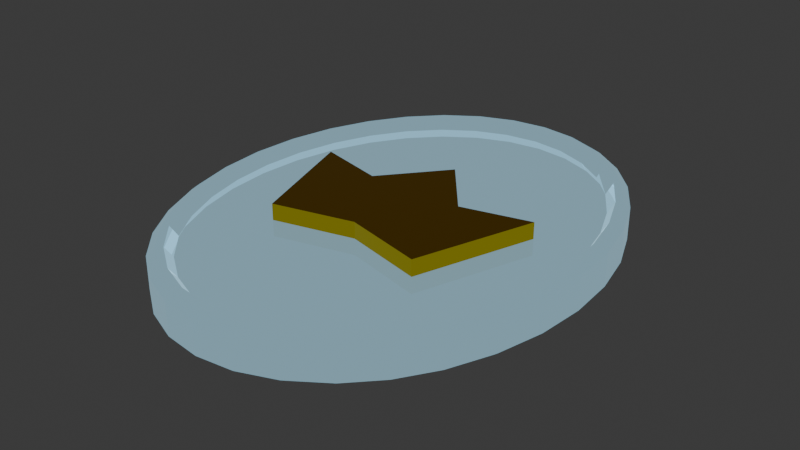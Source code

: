 # Source: QC.blend  (saved by Blender 4.3.34; exported with 4.5.12 LTS)
import bpy
from mathutils import Matrix  # noqa: F401  (used for matrix-valued properties, if any)

bpy.ops.wm.read_factory_settings(use_empty=True)
scene = bpy.context.scene
scene.name = 'Scene'

# ---- collections
col_collection = bpy.data.collections.new('Collection'); scene.collection.children.link(col_collection)

# ---- materials (node trees are filled in below, after node groups)
mat_gold_coin = bpy.data.materials.new('Gold coin')
mat_gold_coin.alpha_threshold = 0.0
mat_gold_coin.roughness = 0.5
mat_gold_coin.line_color = (0.0, 0.0, 0.0, 1.0)
mat_material = bpy.data.materials.new('Material')
mat_material.alpha_threshold = 0.0
mat_material.roughness = 0.5
mat_material.line_color = (0.0, 0.0, 0.0, 1.0)

# ---- material node trees
mat_gold_coin.use_nodes = True; mat_gold_coin.node_tree.nodes.clear()
_N = mat_gold_coin.node_tree.nodes; _L = mat_gold_coin.node_tree.links
n0 = _N.new('ShaderNodeOutputMaterial'); n0.name = 'Material Output'; n0.location = (300, 300)
n1 = _N.new('ShaderNodeBsdfPrincipled'); n1.name = 'Principled BSDF'; n1.location = (10, 300)
n1.inputs[0].default_value = (0.3813, 0.6514, 0.7991, 1.0)
n1.inputs[1].default_value = 1.0
n1.inputs[2].default_value = 0.0
n1.inputs[18].default_value = 0.5
n1.inputs[27].default_value = (0.3813, 0.6514, 0.7991, 1.0)
n1.inputs[28].default_value = 0.5
_L.new(n1.outputs[0], n0.inputs[0])
n0.is_active_output = True
mat_material.use_nodes = True; mat_material.node_tree.nodes.clear()
_N = mat_material.node_tree.nodes; _L = mat_material.node_tree.links
n0 = _N.new('ShaderNodeOutputMaterial'); n0.name = 'Material Output'; n0.location = (300, 300)
n1 = _N.new('ShaderNodeBsdfPrincipled'); n1.name = 'Principled BSDF'; n1.location = (10, 300)
n1.inputs[0].default_value = (0.8001, 0.4197, 0.0, 1.0)
n1.inputs[1].default_value = 1.0
n1.inputs[2].default_value = 0.0
n1.inputs[3].default_value = 1.45
n1.inputs[18].default_value = 0.5
_L.new(n1.outputs[0], n0.inputs[0])
n0.is_active_output = True

# ---- world
world_world = bpy.data.worlds.new('World'); scene.world = world_world
world_world.use_nodes = True; world_world.node_tree.nodes.clear()
_N = world_world.node_tree.nodes; _L = world_world.node_tree.links
n0 = _N.new('ShaderNodeOutputWorld'); n0.name = 'World Output'; n0.location = (300, 300)
n1 = _N.new('ShaderNodeBackground'); n1.name = 'Background'; n1.location = (10, 300)
n1.inputs[0].default_value = (0.05088, 0.05088, 0.05088, 1.0)
_L.new(n1.outputs[0], n0.inputs[0])
n0.is_active_output = True
world_world.color = (0.05088, 0.05088, 0.05088)
world_world.sun_shadow_jitter_overblur = 0.0

# ---- meshes
me_cube_001 = bpy.data.meshes.new('Cube.001')
me_cube_001.from_pydata([(0.1474, -0.15, -0.05), (0.1474, -0.15, 0.05), (-0.1474, -0.15, -0.05), (-0.1474, -0.15, 0.05), (0.2197, 0.0686, -0.05), (0.2197, 0.0686, 0.05), (-0.2197, 0.0686, -0.05), (-0.2197, 0.0686, 0.05), (-6.557e-09, 0.15, -0.05), (-6.557e-09, 0.15, 0.05), (-0.09273, 0.0368, -0.05), (0.09273, 0.0368, 0.05), (6.557e-09, -0.1131, 0.05), (0.09273, 0.0368, -0.05), (-0.09273, 0.0368, 0.05), (6.557e-09, -0.1131, -0.05), (-0.35, -1.53e-08, -0.03), (-0.35, -1.53e-08, 0.03), (-0.3433, 0.08779, -0.03), (-0.3433, 0.08779, 0.03), (-0.3234, 0.1722, -0.03), (-0.3234, 0.1722, 0.03), (-0.291, 0.25, -0.03), (-0.291, 0.25, 0.03), (-0.2475, 0.3182, -0.03), (-0.2475, 0.3182, 0.03), (-0.1944, 0.3742, -0.03), (-0.1944, 0.3742, 0.03), (-0.1339, 0.4157, -0.03), (-0.1339, 0.4157, 0.03), (-0.06828, 0.4414, -0.03), (-0.06828, 0.4414, 0.03), (-1.967e-08, 0.45, -0.03), (-1.967e-08, 0.45, 0.03), (0.06828, 0.4414, -0.03), (0.06828, 0.4414, 0.03), (0.1339, 0.4157, -0.03), (0.1339, 0.4157, 0.03), (0.1944, 0.3742, -0.03), (0.1944, 0.3742, 0.03), (0.2475, 0.3182, -0.03), (0.2475, 0.3182, 0.03), (0.291, 0.25, -0.03), (0.291, 0.25, 0.03), (0.3234, 0.1722, -0.03), (0.3234, 0.1722, 0.03), (0.3433, 0.08779, -0.03), (0.3433, 0.08779, 0.03), (0.35, 1.53e-08, -0.03), (0.35, 1.53e-08, 0.03), (0.3433, -0.08779, -0.03), (0.3433, -0.08779, 0.03), (0.3234, -0.1722, -0.03), (0.3234, -0.1722, 0.03), (0.291, -0.25, -0.03), (0.291, -0.25, 0.03), (0.2475, -0.3182, -0.03), (0.2475, -0.3182, 0.03), (0.1944, -0.3742, -0.03), (0.1944, -0.3742, 0.03), (0.1339, -0.4157, -0.03), (0.1339, -0.4157, 0.03), (0.06828, -0.4414, -0.03), (0.06828, -0.4414, 0.03), (1.967e-08, -0.45, -0.03), (1.967e-08, -0.45, 0.03), (-0.06828, -0.4414, -0.03), (-0.06828, -0.4414, 0.03), (-0.1339, -0.4157, -0.03), (-0.1339, -0.4157, 0.03), (-0.1944, -0.3742, -0.03), (-0.1944, -0.3742, 0.03), (-0.2475, -0.3182, -0.03), (-0.2475, -0.3182, 0.03), (-0.291, -0.25, -0.03), (-0.291, -0.25, 0.03), (-0.3234, -0.1722, -0.03), (-0.3234, -0.1722, 0.03), (-0.3433, -0.08779, -0.03), (-0.3433, -0.08779, 0.03), (-0.3089, 0.07901, 0.02), (-0.315, -1.272e-08, 0.02), (-0.291, 0.155, 0.02), (-0.2619, 0.225, 0.02), (-0.2227, 0.2864, 0.02), (-0.175, 0.3367, 0.02), (-0.1205, 0.3742, 0.02), (-0.06145, 0.3972, 0.02), (-1.733e-08, 0.405, 0.02), (0.06145, 0.3972, 0.02), (0.1205, 0.3742, 0.02), (0.175, 0.3367, 0.02), (0.2227, 0.2864, 0.02), (0.2619, 0.225, 0.02), (0.291, 0.155, 0.02), (0.3089, 0.07901, 0.02), (0.315, 1.482e-08, 0.02), (0.3089, -0.07901, 0.02), (0.291, -0.155, 0.02), (0.2619, -0.225, 0.02), (0.2227, -0.2864, 0.02), (0.175, -0.3367, 0.02), (0.1205, -0.3742, 0.02), (0.06145, -0.3972, 0.02), (1.808e-08, -0.405, 0.02), (-0.06145, -0.3972, 0.02), (-0.1205, -0.3742, 0.02), (-0.175, -0.3367, 0.02), (-0.2227, -0.2864, 0.02), (-0.2619, -0.225, 0.02), (-0.291, -0.155, 0.02), (-0.3089, -0.07901, 0.02), (-0.315, -1.291e-08, -0.02), (-0.3089, 0.07901, -0.02), (-0.291, 0.155, -0.02), (-0.2619, 0.225, -0.02), (-0.2227, 0.2864, -0.02), (-0.175, 0.3367, -0.02), (-0.1205, 0.3742, -0.02), (-0.06145, 0.3972, -0.02), (-1.733e-08, 0.405, -0.02), (0.06145, 0.3972, -0.02), (0.1205, 0.3742, -0.02), (0.175, 0.3367, -0.02), (0.2227, 0.2864, -0.02), (0.2619, 0.225, -0.02), (0.291, 0.155, -0.02), (0.3089, 0.07901, -0.02), (0.315, 1.463e-08, -0.02), (0.3089, -0.07901, -0.02), (0.291, -0.155, -0.02), (0.2619, -0.225, -0.02), (0.2227, -0.2864, -0.02), (0.175, -0.3367, -0.02), (0.1205, -0.3742, -0.02), (0.06145, -0.3972, -0.02), (1.808e-08, -0.405, -0.02), (-0.06145, -0.3972, -0.02), (-0.1205, -0.3742, -0.02), (-0.175, -0.3367, -0.02), (-0.2227, -0.2864, -0.02), (-0.2619, -0.225, -0.02), (-0.291, -0.155, -0.02), (-0.3089, -0.07901, -0.02), (-0.188, 0.3617, -0.04), (-0.1815, 0.3492, -0.04), (-0.231, 0.297, -0.04), (-0.2392, 0.3076, -0.04), (0.3126, 0.1665, -0.04), (0.3018, 0.1607, -0.04), (0.2716, 0.2333, -0.04), (0.2813, 0.2417, -0.04), (-0.3318, 0.08486, -0.04), (-0.3204, 0.08194, -0.04), (-0.3267, -1.371e-08, -0.04), (-0.3383, -1.45e-08, -0.04), (0.06601, -0.4266, -0.04), (0.06373, -0.4119, -0.04), (0.125, -0.388, -0.04), (0.1295, -0.4019, -0.04), (-0.3204, -0.08194, -0.04), (-0.3318, -0.08486, -0.04), (0.1295, 0.4019, -0.04), (0.125, 0.388, -0.04), (0.06373, 0.4119, -0.04), (0.06601, 0.4266, -0.04), (0.2813, -0.2417, -0.04), (0.2716, -0.2333, -0.04), (0.3018, -0.1607, -0.04), (0.3126, -0.1665, -0.04), (-0.2392, -0.3076, -0.04), (-0.231, -0.297, -0.04), (-0.1815, -0.3492, -0.04), (-0.188, -0.3617, -0.04), (-0.1295, 0.4019, -0.04), (-0.125, 0.388, -0.04), (0.3318, 0.08486, -0.04), (0.3204, 0.08194, -0.04), (1.914e-08, -0.435, -0.04), (1.861e-08, -0.42, -0.04), (-0.3126, 0.1665, -0.04), (-0.3018, 0.1607, -0.04), (0.188, 0.3617, -0.04), (0.1815, 0.3492, -0.04), (0.2392, -0.3076, -0.04), (0.231, -0.297, -0.04), (-0.2813, -0.2417, -0.04), (-0.2716, -0.2333, -0.04), (-0.06601, 0.4266, -0.04), (-0.06373, 0.4119, -0.04), (0.3383, 1.508e-08, -0.04), (0.3267, 1.485e-08, -0.04), (-0.06601, -0.4266, -0.04), (-0.06373, -0.4119, -0.04), (-0.2813, 0.2417, -0.04), (-0.2716, 0.2333, -0.04), (0.2392, 0.3076, -0.04), (0.231, 0.297, -0.04), (0.188, -0.3617, -0.04), (0.1815, -0.3492, -0.04), (-0.3126, -0.1665, -0.04), (-0.3018, -0.1607, -0.04), (-1.889e-08, 0.435, -0.04), (-1.811e-08, 0.42, -0.04), (0.3318, -0.08486, -0.04), (0.3204, -0.08194, -0.04), (-0.1295, -0.4019, -0.04), (-0.125, -0.388, -0.04), (0.3318, -0.08486, 0.04), (0.3204, -0.08194, 0.04), (0.3018, -0.1607, 0.04), (0.3126, -0.1665, 0.04), (-0.1295, -0.4019, 0.04), (-0.125, -0.388, 0.04), (-0.1815, -0.3492, 0.04), (-0.188, -0.3617, 0.04), (-0.2392, 0.3076, 0.04), (-0.231, 0.297, 0.04), (-0.1815, 0.3492, 0.04), (-0.188, 0.3617, 0.04), (0.2813, 0.2417, 0.04), (0.2716, 0.2333, 0.04), (0.3018, 0.1607, 0.04), (0.3126, 0.1665, 0.04), (0.1295, -0.4019, 0.04), (0.125, -0.388, 0.04), (0.06373, -0.4119, 0.04), (0.06601, -0.4266, 0.04), (-0.3383, -1.444e-08, 0.04), (-0.3267, -1.358e-08, 0.04), (-0.3204, 0.08194, 0.04), (-0.3318, 0.08486, 0.04), (-0.3318, -0.08486, 0.04), (-0.3204, -0.08194, 0.04), (0.06601, 0.4266, 0.04), (0.06373, 0.4119, 0.04), (0.125, 0.388, 0.04), (0.1295, 0.4019, 0.04), (0.2716, -0.2333, 0.04), (0.2813, -0.2417, 0.04), (-0.231, -0.297, 0.04), (-0.2392, -0.3076, 0.04), (-0.125, 0.388, 0.04), (-0.1295, 0.4019, 0.04), (0.3204, 0.08194, 0.04), (0.3318, 0.08486, 0.04), (1.861e-08, -0.42, 0.04), (1.914e-08, -0.435, 0.04), (-0.3018, 0.1607, 0.04), (-0.3126, 0.1665, 0.04), (0.1815, 0.3492, 0.04), (0.188, 0.3617, 0.04), (0.231, -0.297, 0.04), (0.2392, -0.3076, 0.04), (-0.2716, -0.2333, 0.04), (-0.2813, -0.2417, 0.04), (-0.06373, 0.4119, 0.04), (-0.06601, 0.4266, 0.04), (0.3267, 1.498e-08, 0.04), (0.3383, 1.514e-08, 0.04), (-0.06373, -0.4119, 0.04), (-0.06601, -0.4266, 0.04), (-0.2716, 0.2333, 0.04), (-0.2813, 0.2417, 0.04), (0.231, 0.297, 0.04), (0.2392, 0.3076, 0.04), (0.1815, -0.3492, 0.04), (0.188, -0.3617, 0.04), (-0.3018, -0.1607, 0.04), (-0.3126, -0.1665, 0.04), (-1.811e-08, 0.42, 0.04), (-1.889e-08, 0.435, 0.04)], [], [(15, 12, 3, 2), (2, 3, 7, 6), (4, 5, 1, 0), (2, 6, 10, 8, 13, 4, 0, 15), (7, 3, 12, 1, 5, 11, 9, 14), (8, 9, 11, 13), (10, 14, 9, 8), (0, 1, 12, 15), (13, 11, 5, 4), (6, 7, 14, 10), (16, 17, 19, 18), (18, 19, 21, 20), (20, 21, 23, 22), (22, 23, 25, 24), (24, 25, 27, 26), (26, 27, 29, 28), (28, 29, 31, 30), (30, 31, 33, 32), (32, 33, 35, 34), (34, 35, 37, 36), (36, 37, 39, 38), (38, 39, 41, 40), (40, 41, 43, 42), (42, 43, 45, 44), (44, 45, 47, 46), (46, 47, 49, 48), (48, 49, 51, 50), (50, 51, 53, 52), (52, 53, 55, 54), (54, 55, 57, 56), (56, 57, 59, 58), (58, 59, 61, 60), (60, 61, 63, 62), (62, 63, 65, 64), (64, 65, 67, 66), (66, 67, 69, 68), (68, 69, 71, 70), (70, 71, 73, 72), (72, 73, 75, 74), (74, 75, 77, 76), (210, 209, 97, 98), (76, 77, 79, 78), (78, 79, 17, 16), (146, 145, 117, 116), (80, 81, 111, 110, 109, 108, 107, 106, 105, 104, 103, 102, 101, 100, 99, 98, 97, 96, 95, 94, 93, 92, 91, 90, 89, 88, 87, 86, 85, 84, 83, 82), (214, 213, 106, 107), (218, 217, 84, 85), (222, 221, 93, 94), (226, 225, 102, 103), (230, 229, 81, 80), (229, 233, 111, 81), (236, 235, 89, 90), (238, 210, 98, 99), (240, 214, 107, 108), (242, 218, 85, 86), (244, 222, 94, 95), (246, 226, 103, 104), (248, 230, 80, 82), (250, 236, 90, 91), (252, 238, 99, 100), (254, 240, 108, 109), (256, 242, 86, 87), (258, 244, 95, 96), (260, 246, 104, 105), (262, 248, 82, 83), (264, 250, 91, 92), (266, 252, 100, 101), (268, 254, 109, 110), (270, 256, 87, 88), (209, 258, 96, 97), (213, 260, 105, 106), (217, 262, 83, 84), (221, 264, 92, 93), (225, 266, 101, 102), (233, 268, 110, 111), (235, 270, 88, 89), (112, 113, 114, 115, 116, 117, 118, 119, 120, 121, 122, 123, 124, 125, 126, 127, 128, 129, 130, 131, 132, 133, 134, 135, 136, 137, 138, 139, 140, 141, 142, 143), (150, 149, 126, 125), (154, 153, 113, 112), (158, 157, 135, 134), (160, 154, 112, 143), (164, 163, 122, 121), (168, 167, 131, 130), (172, 171, 140, 139), (145, 175, 118, 117), (149, 177, 127, 126), (157, 179, 136, 135), (153, 181, 114, 113), (163, 183, 123, 122), (167, 185, 132, 131), (171, 187, 141, 140), (175, 189, 119, 118), (177, 191, 128, 127), (179, 193, 137, 136), (181, 195, 115, 114), (183, 197, 124, 123), (185, 199, 133, 132), (187, 201, 142, 141), (189, 203, 120, 119), (191, 205, 129, 128), (193, 207, 138, 137), (195, 146, 116, 115), (197, 150, 125, 124), (199, 158, 134, 133), (201, 160, 143, 142), (203, 164, 121, 120), (205, 168, 130, 129), (207, 172, 139, 138), (68, 70, 173, 206), (206, 173, 172, 207), (50, 52, 169, 204), (204, 169, 168, 205), (32, 34, 165, 202), (202, 165, 164, 203), (76, 78, 161, 200), (200, 161, 160, 201), (58, 60, 159, 198), (198, 159, 158, 199), (40, 42, 151, 196), (196, 151, 150, 197), (22, 24, 147, 194), (194, 147, 146, 195), (66, 68, 206, 192), (192, 206, 207, 193), (48, 50, 204, 190), (190, 204, 205, 191), (30, 32, 202, 188), (188, 202, 203, 189), (74, 76, 200, 186), (186, 200, 201, 187), (56, 58, 198, 184), (184, 198, 199, 185), (38, 40, 196, 182), (182, 196, 197, 183), (20, 22, 194, 180), (180, 194, 195, 181), (64, 66, 192, 178), (178, 192, 193, 179), (46, 48, 190, 176), (176, 190, 191, 177), (28, 30, 188, 174), (174, 188, 189, 175), (72, 74, 186, 170), (170, 186, 187, 171), (54, 56, 184, 166), (166, 184, 185, 167), (36, 38, 182, 162), (162, 182, 183, 163), (18, 20, 180, 152), (152, 180, 181, 153), (62, 64, 178, 156), (156, 178, 179, 157), (44, 46, 176, 148), (148, 176, 177, 149), (26, 28, 174, 144), (144, 174, 175, 145), (70, 72, 170, 173), (173, 170, 171, 172), (52, 54, 166, 169), (169, 166, 167, 168), (34, 36, 162, 165), (165, 162, 163, 164), (78, 16, 155, 161), (161, 155, 154, 160), (60, 62, 156, 159), (159, 156, 157, 158), (16, 18, 152, 155), (155, 152, 153, 154), (42, 44, 148, 151), (151, 148, 149, 150), (24, 26, 144, 147), (147, 144, 145, 146), (35, 33, 271, 234), (234, 271, 270, 235), (79, 77, 269, 232), (232, 269, 268, 233), (61, 59, 267, 224), (224, 267, 266, 225), (43, 41, 265, 220), (220, 265, 264, 221), (25, 23, 263, 216), (216, 263, 262, 217), (69, 67, 261, 212), (212, 261, 260, 213), (51, 49, 259, 208), (208, 259, 258, 209), (33, 31, 257, 271), (271, 257, 256, 270), (77, 75, 255, 269), (269, 255, 254, 268), (59, 57, 253, 267), (267, 253, 252, 266), (41, 39, 251, 265), (265, 251, 250, 264), (23, 21, 249, 263), (263, 249, 248, 262), (67, 65, 247, 261), (261, 247, 246, 260), (49, 47, 245, 259), (259, 245, 244, 258), (31, 29, 243, 257), (257, 243, 242, 256), (75, 73, 241, 255), (255, 241, 240, 254), (57, 55, 239, 253), (253, 239, 238, 252), (39, 37, 237, 251), (251, 237, 236, 250), (21, 19, 231, 249), (249, 231, 230, 248), (65, 63, 227, 247), (247, 227, 226, 246), (47, 45, 223, 245), (245, 223, 222, 244), (29, 27, 219, 243), (243, 219, 218, 242), (73, 71, 215, 241), (241, 215, 214, 240), (55, 53, 211, 239), (239, 211, 210, 238), (37, 35, 234, 237), (237, 234, 235, 236), (17, 79, 232, 228), (228, 232, 233, 229), (19, 17, 228, 231), (231, 228, 229, 230), (63, 61, 224, 227), (227, 224, 225, 226), (45, 43, 220, 223), (223, 220, 221, 222), (27, 25, 216, 219), (219, 216, 217, 218), (71, 69, 212, 215), (215, 212, 213, 214), (53, 51, 208, 211), (211, 208, 209, 210)])
me_cube_001.polygons.foreach_set('material_index', [1, 1, 1, 1, 1, 1, 1, 1, 1, 1, 0, 0, 0, 0, 0, 0, 0, 0, 0, 0, 0, 0, 0, 0, 0, 0, 0, 0, 0, 0, 0, 0, 0, 0, 0, 0, 0, 0, 0, 0, 0, 0, 0, 0, 0, 0, 0, 0, 0, 0, 0, 0, 0, 0, 0, 0, 0, 0, 0, 0, 0, 0, 0, 0, 0, 0, 0, 0, 0, 0, 0, 0, 0, 0, 0, 0, 0, 0, 0, 0, 0, 0, 0, 0, 0, 0, 0, 0, 0, 0, 0, 0, 0, 0, 0, 0, 0, 0, 0, 0, 0, 0, 0, 0, 0, 0, 0, 0, 0, 0, 0, 0, 0, 0, 0, 0, 0, 0, 0, 0, 0, 0, 0, 0, 0, 0, 0, 0, 0, 0, 0, 0, 0, 0, 0, 0, 0, 0, 0, 0, 0, 0, 0, 0, 0, 0, 0, 0, 0, 0, 0, 0, 0, 0, 0, 0, 0, 0, 0, 0, 0, 0, 0, 0, 0, 0, 0, 0, 0, 0, 0, 0, 0, 0, 0, 0, 0, 0, 0, 0, 0, 0, 0, 0, 0, 0, 0, 0, 0, 0, 0, 0, 0, 0, 0, 0, 0, 0, 0, 0, 0, 0, 0, 0, 0, 0, 0, 0, 0, 0, 0, 0, 0, 0, 0, 0, 0, 0, 0, 0, 0, 0, 0, 0, 0, 0, 0, 0, 0, 0, 0, 0, 0, 0, 0, 0])
_uv = me_cube_001.uv_layers.new(name='UVMap')
_uv.uv.foreach_set('vector', [0.375, 0.125, 0.625, 0.125, 0.625, 0.25, 0.375, 0.25, 0.375, 0.25, 0.625, 0.25, 0.625, 0.5, 0.375, 0.5, 0.375, 0.75, 0.625, 0.75, 0.625, 1.0, 0.375, 1.0, 0.125, 0.5, 0.375, 0.5, 0.375, 0.5625, 0.375, 0.625, 0.375, 0.6875, 0.375, 0.75, 0.125, 0.75, 0.125, 0.625, 0.625, 0.5, 0.875, 0.5, 0.875, 0.625, 0.875, 0.75, 0.625, 0.75, 0.625, 0.6875, 0.625, 0.625, 0.625, 0.5625, 0.375, 0.625, 0.625, 0.625, 0.625, 0.6875, 0.375, 0.6875, 0.375, 0.5625, 0.625, 0.5625, 0.625, 0.625, 0.375, 0.625, 0.375, 0.0, 0.625, 0.0, 0.625, 0.125, 0.375, 0.125, 0.375, 0.6875, 0.625, 0.6875, 0.625, 0.75, 0.375, 0.75, 0.375, 0.5, 0.625, 0.5, 0.625, 0.5625, 0.375, 0.5625, 1.0, 0.5, 1.0, 1.0, 0.9688, 1.0, 0.9688, 0.5, 0.9688, 0.5, 0.9688, 1.0, 0.9375, 1.0, 0.9375, 0.5, 0.9375, 0.5, 0.9375, 1.0, 0.9062, 1.0, 0.9062, 0.5, 0.9062, 0.5, 0.9062, 1.0, 0.875, 1.0, 0.875, 0.5, 0.875, 0.5, 0.875, 1.0, 0.8438, 1.0, 0.8438, 0.5, 0.8438, 0.5, 0.8438, 1.0, 0.8125, 1.0, 0.8125, 0.5, 0.8125, 0.5, 0.8125, 1.0, 0.7812, 1.0, 0.7812, 0.5, 0.7812, 0.5, 0.7812, 1.0, 0.75, 1.0, 0.75, 0.5, 0.75, 0.5, 0.75, 1.0, 0.7188, 1.0, 0.7188, 0.5, 0.7188, 0.5, 0.7188, 1.0, 0.6875, 1.0, 0.6875, 0.5, 0.6875, 0.5, 0.6875, 1.0, 0.6562, 1.0, 0.6562, 0.5, 0.6562, 0.5, 0.6562, 1.0, 0.625, 1.0, 0.625, 0.5, 0.625, 0.5, 0.625, 1.0, 0.5938, 1.0, 0.5938, 0.5, 0.5938, 0.5, 0.5938, 1.0, 0.5625, 1.0, 0.5625, 0.5, 0.5625, 0.5, 0.5625, 1.0, 0.5312, 1.0, 0.5312, 0.5, 0.5312, 0.5, 0.5312, 1.0, 0.5, 1.0, 0.5, 0.5, 0.5, 0.5, 0.5, 1.0, 0.4688, 1.0, 0.4688, 0.5, 0.4688, 0.5, 0.4688, 1.0, 0.4375, 1.0, 0.4375, 0.5, 0.4375, 0.5, 0.4375, 1.0, 0.4062, 1.0, 0.4062, 0.5, 0.4062, 0.5, 0.4062, 1.0, 0.375, 1.0, 0.375, 0.5, 0.375, 0.5, 0.375, 1.0, 0.3438, 1.0, 0.3438, 0.5, 0.3438, 0.5, 0.3438, 1.0, 0.3125, 1.0, 0.3125, 0.5, 0.3125, 0.5, 0.3125, 1.0, 0.2812, 1.0, 0.2812, 0.5, 0.2812, 0.5, 0.2812, 1.0, 0.25, 1.0, 0.25, 0.5, 0.25, 0.5, 0.25, 1.0, 0.2188, 1.0, 0.2188, 0.5, 0.2188, 0.5, 0.2188, 1.0, 0.1875, 1.0, 0.1875, 0.5, 0.1875, 0.5, 0.1875, 1.0, 0.1562, 1.0, 0.1562, 0.5, 0.1562, 0.5, 0.1562, 1.0, 0.125, 1.0, 0.125, 0.5, 0.125, 0.5, 0.125, 1.0, 0.09375, 1.0, 0.09375, 0.5, 0.09375, 0.5, 0.09375, 1.0, 0.0625, 1.0, 0.0625, 0.5, 0.4375, 1.0, 0.4688, 1.0, 0.4688, 1.0, 0.4375, 1.0, 0.0625, 0.5, 0.0625, 1.0, 0.03125, 1.0, 0.03125, 0.5, 0.03125, 0.5, 0.03125, 1.0, 0.0, 1.0, 0.0, 0.5, 0.875, 0.5, 0.8438, 0.5, 0.8438, 0.5, 0.875, 0.5, 0.2968, 0.4854, 0.25, 0.49, 0.2032, 0.4854, 0.1582, 0.4717, 0.1167, 0.4496, 0.08029, 0.4197, 0.05045, 0.3833, 0.02827, 0.3418, 0.01461, 0.2968, 0.01, 0.25, 0.01461, 0.2032, 0.02827, 0.1582, 0.05045, 0.1167, 0.08029, 0.08029, 0.1167, 0.05045, 0.1582, 0.02827, 0.2032, 0.01461, 0.25, 0.01, 0.2968, 0.01461, 0.3418, 0.02827, 0.3833, 0.05045, 0.4197, 0.08029, 0.4496, 0.1167, 0.4717, 0.1582, 0.4854, 0.2032, 0.49, 0.25, 0.4854, 0.2968, 0.4717, 0.3418, 0.4496, 0.3833, 0.4197, 0.4197, 0.3833, 0.4496, 0.3418, 0.4717, 0.1562, 1.0, 0.1875, 1.0, 0.1875, 1.0, 0.1562, 1.0, 0.8437, 1.0, 0.875, 1.0, 0.875, 1.0, 0.8438, 1.0, 0.5625, 1.0, 0.5938, 1.0, 0.5938, 1.0, 0.5625, 1.0, 0.2812, 1.0, 0.3125, 1.0, 0.3125, 1.0, 0.2812, 1.0, 0.9688, 1.0, 1.0, 1.0, 1.0, 1.0, 0.9688, 1.0, 0.0, 1.0, 0.03125, 1.0, 0.03125, 1.0, 0.0, 1.0, 0.6875, 1.0, 0.7188, 1.0, 0.7188, 1.0, 0.6875, 1.0, 0.4062, 1.0, 0.4375, 1.0, 0.4375, 1.0, 0.4062, 1.0, 0.125, 1.0, 0.1562, 1.0, 0.1562, 1.0, 0.125, 1.0, 0.8125, 1.0, 0.8437, 1.0, 0.8438, 1.0, 0.8125, 1.0, 0.5312, 1.0, 0.5625, 1.0, 0.5625, 1.0, 0.5312, 1.0, 0.25, 1.0, 0.2812, 1.0, 0.2812, 1.0, 0.25, 1.0, 0.9375, 1.0, 0.9688, 1.0, 0.9688, 1.0, 0.9375, 1.0, 0.6562, 1.0, 0.6875, 1.0, 0.6875, 1.0, 0.6562, 1.0, 0.375, 1.0, 0.4062, 1.0, 0.4062, 1.0, 0.375, 1.0, 0.09375, 1.0, 0.125, 1.0, 0.125, 1.0, 0.09375, 1.0, 0.7812, 1.0, 0.8125, 1.0, 0.8125, 1.0, 0.7812, 1.0, 0.5, 1.0, 0.5312, 1.0, 0.5312, 1.0, 0.5, 1.0, 0.2188, 1.0, 0.25, 1.0, 0.25, 1.0, 0.2188, 1.0, 0.9062, 1.0, 0.9375, 1.0, 0.9375, 1.0, 0.9062, 1.0, 0.625, 1.0, 0.6562, 1.0, 0.6562, 1.0, 0.625, 1.0, 0.3438, 1.0, 0.375, 1.0, 0.375, 1.0, 0.3438, 1.0, 0.0625, 1.0, 0.09375, 1.0, 0.09375, 1.0, 0.0625, 1.0, 0.75, 1.0, 0.7812, 1.0, 0.7812, 1.0, 0.75, 1.0, 0.4688, 1.0, 0.5, 1.0, 0.5, 1.0, 0.4688, 1.0, 0.1875, 1.0, 0.2188, 1.0, 0.2188, 1.0, 0.1875, 1.0, 0.875, 1.0, 0.9062, 1.0, 0.9062, 1.0, 0.875, 1.0, 0.5938, 1.0, 0.625, 1.0, 0.625, 1.0, 0.5938, 1.0, 0.3125, 1.0, 0.3438, 1.0, 0.3438, 1.0, 0.3125, 1.0, 0.03125, 1.0, 0.0625, 1.0, 0.0625, 1.0, 0.03125, 1.0, 0.7188, 1.0, 0.75, 1.0, 0.75, 1.0, 0.7188, 1.0, 0.75, 0.49, 0.7968, 0.4854, 0.8418, 0.4717, 0.8833, 0.4496, 0.9197, 0.4197, 0.9496, 0.3833, 0.9717, 0.3418, 0.9854, 0.2968, 0.99, 0.25, 0.9854, 0.2032, 0.9717, 0.1582, 0.9496, 0.1167, 0.9197, 0.08029, 0.8833, 0.05045, 0.8418, 0.02827, 0.7968, 0.01461, 0.75, 0.01, 0.7032, 0.01461, 0.6582, 0.02827, 0.6167, 0.05045, 0.5803, 0.08029, 0.5504, 0.1167, 0.5283, 0.1582, 0.5146, 0.2032, 0.51, 0.25, 0.5146, 0.2968, 0.5283, 0.3418, 0.5504, 0.3833, 0.5803, 0.4197, 0.6167, 0.4496, 0.6582, 0.4717, 0.7032, 0.4854, 0.5938, 0.5, 0.5625, 0.5, 0.5625, 0.5, 0.5938, 0.5, 1.0, 0.5, 0.9688, 0.5, 0.9688, 0.5, 1.0, 0.5, 0.3125, 0.5, 0.2812, 0.5, 0.2812, 0.5, 0.3125, 0.5, 0.03125, 0.5, 0.0, 0.5, 0.0, 0.5, 0.03125, 0.5, 0.7188, 0.5, 0.6875, 0.5, 0.6875, 0.5, 0.7188, 0.5, 0.4375, 0.5, 0.4062, 0.5, 0.4062, 0.5, 0.4375, 0.5, 0.1562, 0.5, 0.125, 0.5, 0.125, 0.5, 0.1562, 0.5, 0.8438, 0.5, 0.8125, 0.5, 0.8125, 0.5, 0.8438, 0.5, 0.5625, 0.5, 0.5312, 0.5, 0.5312, 0.5, 0.5625, 0.5, 0.2812, 0.5, 0.25, 0.5, 0.25, 0.5, 0.2812, 0.5, 0.9688, 0.5, 0.9375, 0.5, 0.9375, 0.5, 0.9688, 0.5, 0.6875, 0.5, 0.6562, 0.5, 0.6562, 0.5, 0.6875, 0.5, 0.4062, 0.5, 0.375, 0.5, 0.375, 0.5, 0.4062, 0.5, 0.125, 0.5, 0.09375, 0.5, 0.09375, 0.5, 0.125, 0.5, 0.8125, 0.5, 0.7812, 0.5, 0.7812, 0.5, 0.8125, 0.5, 0.5312, 0.5, 0.5, 0.5, 0.5, 0.5, 0.5312, 0.5, 0.25, 0.5, 0.2188, 0.5, 0.2188, 0.5, 0.25, 0.5, 0.9375, 0.5, 0.9062, 0.5, 0.9062, 0.5, 0.9375, 0.5, 0.6562, 0.5, 0.625, 0.5, 0.625, 0.5, 0.6562, 0.5, 0.375, 0.5, 0.3438, 0.5, 0.3438, 0.5, 0.375, 0.5, 0.09375, 0.5, 0.0625, 0.5, 0.0625, 0.5, 0.09375, 0.5, 0.7812, 0.5, 0.75, 0.5, 0.75, 0.5, 0.7812, 0.5, 0.5, 0.5, 0.4688, 0.5, 0.4688, 0.5, 0.5, 0.5, 0.2188, 0.5, 0.1875, 0.5, 0.1875, 0.5, 0.2188, 0.5, 0.9062, 0.5, 0.875, 0.5, 0.875, 0.5, 0.9062, 0.5, 0.625, 0.5, 0.5938, 0.5, 0.5938, 0.5, 0.625, 0.5, 0.3438, 0.5, 0.3125, 0.5, 0.3125, 0.5, 0.3438, 0.5, 0.0625, 0.5, 0.03125, 0.5, 0.03125, 0.5, 0.0625, 0.5, 0.75, 0.5, 0.7188, 0.5, 0.7188, 0.5, 0.75, 0.5, 0.4688, 0.5, 0.4375, 0.5, 0.4375, 0.5, 0.4688, 0.5, 0.1875, 0.5, 0.1562, 0.5, 0.1562, 0.5, 0.1875, 0.5, 0.1875, 0.5, 0.1562, 0.5, 0.1562, 0.5, 0.1875, 0.5, 0.1875, 0.5, 0.1562, 0.5, 0.1562, 0.5, 0.1875, 0.5, 0.4688, 0.5, 0.4375, 0.5, 0.4375, 0.5, 0.4687, 0.5, 0.4687, 0.5, 0.4375, 0.5, 0.4375, 0.5, 0.4688, 0.5, 0.75, 0.5, 0.7188, 0.5, 0.7188, 0.5, 0.75, 0.5, 0.75, 0.5, 0.7188, 0.5, 0.7188, 0.5, 0.75, 0.5, 0.0625, 0.5, 0.03125, 0.5, 0.03125, 0.5, 0.0625, 0.5, 0.0625, 0.5, 0.03125, 0.5, 0.03125, 0.5, 0.0625, 0.5, 0.3438, 0.5, 0.3125, 0.5, 0.3125, 0.5, 0.3438, 0.5, 0.3438, 0.5, 0.3125, 0.5, 0.3125, 0.5, 0.3438, 0.5, 0.625, 0.5, 0.5938, 0.5, 0.5938, 0.5, 0.625, 0.5, 0.625, 0.5, 0.5938, 0.5, 0.5938, 0.5, 0.625, 0.5, 0.9062, 0.5, 0.875, 0.5, 0.875, 0.5, 0.9062, 0.5, 0.9062, 0.5, 0.875, 0.5, 0.875, 0.5, 0.9062, 0.5, 0.2188, 0.5, 0.1875, 0.5, 0.1875, 0.5, 0.2188, 0.5, 0.2188, 0.5, 0.1875, 0.5, 0.1875, 0.5, 0.2188, 0.5, 0.5, 0.5, 0.4688, 0.5, 0.4687, 0.5, 0.5, 0.5, 0.5, 0.5, 0.4687, 0.5, 0.4688, 0.5, 0.5, 0.5, 0.7812, 0.5, 0.75, 0.5, 0.75, 0.5, 0.7812, 0.5, 0.7812, 0.5, 0.75, 0.5, 0.75, 0.5, 0.7812, 0.5, 0.09375, 0.5, 0.0625, 0.5, 0.0625, 0.5, 0.09375, 0.5, 0.09375, 0.5, 0.0625, 0.5, 0.0625, 0.5, 0.09375, 0.5, 0.375, 0.5, 0.3438, 0.5, 0.3438, 0.5, 0.375, 0.5, 0.375, 0.5, 0.3438, 0.5, 0.3438, 0.5, 0.375, 0.5, 0.6562, 0.5, 0.625, 0.5, 0.625, 0.5, 0.6562, 0.5, 0.6562, 0.5, 0.625, 0.5, 0.625, 0.5, 0.6562, 0.5, 0.9375, 0.5, 0.9062, 0.5, 0.9062, 0.5, 0.9375, 0.5, 0.9375, 0.5, 0.9062, 0.5, 0.9062, 0.5, 0.9375, 0.5, 0.25, 0.5, 0.2188, 0.5, 0.2188, 0.5, 0.25, 0.5, 0.25, 0.5, 0.2188, 0.5, 0.2188, 0.5, 0.25, 0.5, 0.5312, 0.5, 0.5, 0.5, 0.5, 0.5, 0.5312, 0.5, 0.5312, 0.5, 0.5, 0.5, 0.5, 0.5, 0.5312, 0.5, 0.8125, 0.5, 0.7812, 0.5, 0.7812, 0.5, 0.8125, 0.5, 0.8125, 0.5, 0.7812, 0.5, 0.7812, 0.5, 0.8125, 0.5, 0.125, 0.5, 0.09375, 0.5, 0.09375, 0.5, 0.125, 0.5, 0.125, 0.5, 0.09375, 0.5, 0.09375, 0.5, 0.125, 0.5, 0.4062, 0.5, 0.375, 0.5, 0.375, 0.5, 0.4062, 0.5, 0.4062, 0.5, 0.375, 0.5, 0.375, 0.5, 0.4062, 0.5, 0.6875, 0.5, 0.6562, 0.5, 0.6562, 0.5, 0.6875, 0.5, 0.6875, 0.5, 0.6562, 0.5, 0.6562, 0.5, 0.6875, 0.5, 0.9688, 0.5, 0.9375, 0.5, 0.9375, 0.5, 0.9688, 0.5, 0.9688, 0.5, 0.9375, 0.5, 0.9375, 0.5, 0.9688, 0.5, 0.2812, 0.5, 0.25, 0.5, 0.25, 0.5, 0.2812, 0.5, 0.2812, 0.5, 0.25, 0.5, 0.25, 0.5, 0.2812, 0.5, 0.5625, 0.5, 0.5312, 0.5, 0.5312, 0.5, 0.5625, 0.5, 0.5625, 0.5, 0.5312, 0.5, 0.5312, 0.5, 0.5625, 0.5, 0.8438, 0.5, 0.8125, 0.5, 0.8125, 0.5, 0.8437, 0.5, 0.8437, 0.5, 0.8125, 0.5, 0.8125, 0.5, 0.8438, 0.5, 0.1562, 0.5, 0.125, 0.5, 0.125, 0.5, 0.1562, 0.5, 0.1562, 0.5, 0.125, 0.5, 0.125, 0.5, 0.1562, 0.5, 0.4375, 0.5, 0.4062, 0.5, 0.4062, 0.5, 0.4375, 0.5, 0.4375, 0.5, 0.4062, 0.5, 0.4062, 0.5, 0.4375, 0.5, 0.7188, 0.5, 0.6875, 0.5, 0.6875, 0.5, 0.7188, 0.5, 0.7188, 0.5, 0.6875, 0.5, 0.6875, 0.5, 0.7188, 0.5, 0.03125, 0.5, 0.0, 0.5, 0.0, 0.5, 0.03125, 0.5, 0.03125, 0.5, 0.0, 0.5, 0.0, 0.5, 0.03125, 0.5, 0.3125, 0.5, 0.2812, 0.5, 0.2812, 0.5, 0.3125, 0.5, 0.3125, 0.5, 0.2812, 0.5, 0.2812, 0.5, 0.3125, 0.5, 1.0, 0.5, 0.9688, 0.5, 0.9688, 0.5, 1.0, 0.5, 1.0, 0.5, 0.9688, 0.5, 0.9688, 0.5, 1.0, 0.5, 0.5938, 0.5, 0.5625, 0.5, 0.5625, 0.5, 0.5938, 0.5, 0.5938, 0.5, 0.5625, 0.5, 0.5625, 0.5, 0.5938, 0.5, 0.875, 0.5, 0.8438, 0.5, 0.8437, 0.5, 0.875, 0.5, 0.875, 0.5, 0.8437, 0.5, 0.8438, 0.5, 0.875, 0.5, 0.7188, 1.0, 0.75, 1.0, 0.75, 1.0, 0.7188, 1.0, 0.7188, 1.0, 0.75, 1.0, 0.75, 1.0, 0.7188, 1.0, 0.03125, 1.0, 0.0625, 1.0, 0.0625, 1.0, 0.03125, 1.0, 0.03125, 1.0, 0.0625, 1.0, 0.0625, 1.0, 0.03125, 1.0, 0.3125, 1.0, 0.3438, 1.0, 0.3438, 1.0, 0.3125, 1.0, 0.3125, 1.0, 0.3438, 1.0, 0.3438, 1.0, 0.3125, 1.0, 0.5938, 1.0, 0.625, 1.0, 0.625, 1.0, 0.5938, 1.0, 0.5938, 1.0, 0.625, 1.0, 0.625, 1.0, 0.5938, 1.0, 0.875, 1.0, 0.9062, 1.0, 0.9062, 1.0, 0.875, 1.0, 0.875, 1.0, 0.9062, 1.0, 0.9062, 1.0, 0.875, 1.0, 0.1875, 1.0, 0.2188, 1.0, 0.2188, 1.0, 0.1875, 1.0, 0.1875, 1.0, 0.2188, 1.0, 0.2188, 1.0, 0.1875, 1.0, 0.4688, 1.0, 0.5, 1.0, 0.5, 1.0, 0.4687, 1.0, 0.4687, 1.0, 0.5, 1.0, 0.5, 1.0, 0.4688, 1.0, 0.75, 1.0, 0.7812, 1.0, 0.7812, 1.0, 0.75, 1.0, 0.75, 1.0, 0.7812, 1.0, 0.7812, 1.0, 0.75, 1.0, 0.0625, 1.0, 0.09375, 1.0, 0.09375, 1.0, 0.0625, 1.0, 0.0625, 1.0, 0.09375, 1.0, 0.09375, 1.0, 0.0625, 1.0, 0.3438, 1.0, 0.375, 1.0, 0.375, 1.0, 0.3438, 1.0, 0.3438, 1.0, 0.375, 1.0, 0.375, 1.0, 0.3438, 1.0, 0.625, 1.0, 0.6562, 1.0, 0.6562, 1.0, 0.625, 1.0, 0.625, 1.0, 0.6562, 1.0, 0.6562, 1.0, 0.625, 1.0, 0.9062, 1.0, 0.9375, 1.0, 0.9375, 1.0, 0.9062, 1.0, 0.9062, 1.0, 0.9375, 1.0, 0.9375, 1.0, 0.9062, 1.0, 0.2188, 1.0, 0.25, 1.0, 0.25, 1.0, 0.2188, 1.0, 0.2188, 1.0, 0.25, 1.0, 0.25, 1.0, 0.2188, 1.0, 0.5, 1.0, 0.5312, 1.0, 0.5312, 1.0, 0.5, 1.0, 0.5, 1.0, 0.5312, 1.0, 0.5312, 1.0, 0.5, 1.0, 0.7812, 1.0, 0.8125, 1.0, 0.8125, 1.0, 0.7812, 1.0, 0.7812, 1.0, 0.8125, 1.0, 0.8125, 1.0, 0.7812, 1.0, 0.09375, 1.0, 0.125, 1.0, 0.125, 1.0, 0.09375, 1.0, 0.09375, 1.0, 0.125, 1.0, 0.125, 1.0, 0.09375, 1.0, 0.375, 1.0, 0.4062, 1.0, 0.4062, 1.0, 0.375, 1.0, 0.375, 1.0, 0.4062, 1.0, 0.4062, 1.0, 0.375, 1.0, 0.6562, 1.0, 0.6875, 1.0, 0.6875, 1.0, 0.6562, 1.0, 0.6562, 1.0, 0.6875, 1.0, 0.6875, 1.0, 0.6562, 1.0, 0.9375, 1.0, 0.9688, 1.0, 0.9688, 1.0, 0.9375, 1.0, 0.9375, 1.0, 0.9688, 1.0, 0.9688, 1.0, 0.9375, 1.0, 0.25, 1.0, 0.2812, 1.0, 0.2812, 1.0, 0.25, 1.0, 0.25, 1.0, 0.2812, 1.0, 0.2812, 1.0, 0.25, 1.0, 0.5312, 1.0, 0.5625, 1.0, 0.5625, 1.0, 0.5312, 1.0, 0.5312, 1.0, 0.5625, 1.0, 0.5625, 1.0, 0.5312, 1.0, 0.8125, 1.0, 0.8438, 1.0, 0.8438, 1.0, 0.8125, 1.0, 0.8125, 1.0, 0.8438, 1.0, 0.8437, 1.0, 0.8125, 1.0, 0.125, 1.0, 0.1562, 1.0, 0.1562, 1.0, 0.125, 1.0, 0.125, 1.0, 0.1562, 1.0, 0.1562, 1.0, 0.125, 1.0, 0.4062, 1.0, 0.4375, 1.0, 0.4375, 1.0, 0.4062, 1.0, 0.4062, 1.0, 0.4375, 1.0, 0.4375, 1.0, 0.4062, 1.0, 0.6875, 1.0, 0.7188, 1.0, 0.7188, 1.0, 0.6875, 1.0, 0.6875, 1.0, 0.7188, 1.0, 0.7188, 1.0, 0.6875, 1.0, 0.0, 1.0, 0.03125, 1.0, 0.03125, 1.0, 0.0, 1.0, 0.0, 1.0, 0.03125, 1.0, 0.03125, 1.0, 0.0, 1.0, 0.9688, 1.0, 1.0, 1.0, 1.0, 1.0, 0.9688, 1.0, 0.9688, 1.0, 1.0, 1.0, 1.0, 1.0, 0.9688, 1.0, 0.2812, 1.0, 0.3125, 1.0, 0.3125, 1.0, 0.2812, 1.0, 0.2812, 1.0, 0.3125, 1.0, 0.3125, 1.0, 0.2812, 1.0, 0.5625, 1.0, 0.5938, 1.0, 0.5938, 1.0, 0.5625, 1.0, 0.5625, 1.0, 0.5938, 1.0, 0.5938, 1.0, 0.5625, 1.0, 0.8438, 1.0, 0.875, 1.0, 0.875, 1.0, 0.8438, 1.0, 0.8438, 1.0, 0.875, 1.0, 0.875, 1.0, 0.8437, 1.0, 0.1562, 1.0, 0.1875, 1.0, 0.1875, 1.0, 0.1562, 1.0, 0.1562, 1.0, 0.1875, 1.0, 0.1875, 1.0, 0.1562, 1.0, 0.4375, 1.0, 0.4688, 1.0, 0.4687, 1.0, 0.4375, 1.0, 0.4375, 1.0, 0.4687, 1.0, 0.4688, 1.0, 0.4375, 1.0])
me_cube_001.materials.append(mat_gold_coin)
me_cube_001.materials.append(mat_material)
me_cube_001.update()

# ---- objects
ob_cube = bpy.data.objects.new('Cube', me_cube_001)

# ---- transforms, parenting, visibility, modifiers, constraints
ob_cube.location = (0.0, 0.0, 0.0)

# ---- collection membership
col_collection.objects.link(ob_cube)

# ---- scene / render settings (as saved in the file)
scene.frame_start = 1; scene.frame_end = 250; scene.frame_set(1)
scene.render.engine = 'BLENDER_EEVEE_NEXT'
bpy.context.view_layer.update()

# ---- added for rendering (the .blend has no active camera and no usable light): camera, sun
cam_auto = bpy.data.cameras.new('AutoCamera')
cam_auto.lens = 50.0
cam_auto.sensor_width = 36.0
cam_auto.clip_end = 1000.0
ob_auto_camera = bpy.data.objects.new('AutoCamera', cam_auto)
scene.collection.objects.link(ob_auto_camera)
ob_auto_camera.location = (1.05897, -1.27076, 0.847174)
ob_auto_camera.rotation_euler = (1.09748, -7.21219e-08, 0.694738)
scene.camera = ob_auto_camera
light_auto_sun = bpy.data.lights.new('AutoSun', 'SUN')
light_auto_sun.energy = 3.0
light_auto_sun.angle = 0.0523599
ob_auto_sun = bpy.data.objects.new('AutoSun', light_auto_sun)
scene.collection.objects.link(ob_auto_sun)
ob_auto_sun.rotation_euler = (0.872665, 0.174533, 0.523599)
bpy.context.view_layer.update()
